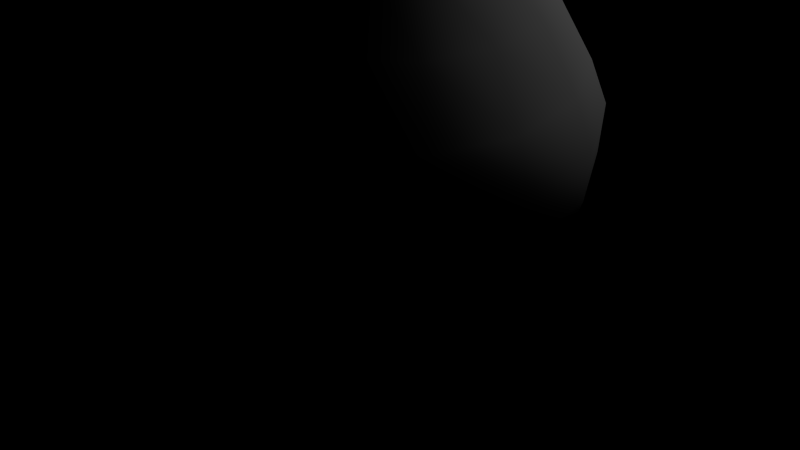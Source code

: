# Source: Drop.blend  (saved by Blender 2.63.0; exported with 4.5.12 LTS)
import bpy
from mathutils import Matrix  # noqa: F401  (used for matrix-valued properties, if any)

bpy.ops.wm.read_factory_settings(use_empty=True)
scene = bpy.context.scene
scene.name = 'Scene'

# ---- collections
col_collection_1 = bpy.data.collections.new('Collection 1'); scene.collection.children.link(col_collection_1)

# ---- world
world_world = bpy.data.worlds.new('World'); scene.world = world_world
world_world.color = (0.0, 0.0, 0.0)
world_world.use_sun_shadow = False
world_world.sun_shadow_jitter_overblur = 0.0
world_world.cycles.sampling_method = 'MANUAL'
world_world.cycles.sample_map_resolution = 256

# ---- cameras
cam_camera = bpy.data.cameras.new('Camera')
cam_camera.clip_end = 100.0
cam_camera.lens = 35.0
cam_camera.sensor_width = 32.0
cam_camera.sensor_height = 18.0
cam_camera.ortho_scale = 7.314
cam_camera.dof.focus_distance = 0.0
cam_camera.dof.aperture_fstop = 128.0

# ---- lights
light_lamp = bpy.data.lights.new('Lamp', 'POINT')
light_lamp.transmission_factor = 0.0
light_lamp.cutoff_distance = 30.0
light_lamp.energy = 100.0
light_lamp.shadow_buffer_clip_start = 1.001
light_lamp.shadow_soft_size = 1.0
light_lamp.shadow_maximum_resolution = 0.006
light_lamp.use_absolute_resolution = True
light_lamp.cycles.use_multiple_importance_sampling = False

# ---- meshes
me_sphere = bpy.data.meshes.new('Sphere')
me_sphere.from_pydata([(-2.936e-07, -1.414e-07, -1.0), (0.1758, 0.08465, -0.9808), (0.3448, 0.166, -0.9239), (0.5006, 0.2411, -0.8315), (0.6371, 0.3068, -0.7071), (0.7491, 0.3608, -0.5556), (0.8324, 0.4009, -0.3827), (0.8837, 0.4255, -0.1951), (0.889, 0.4281, 0.08123), (0.8051, 0.3877, 0.3089), (0.6422, 0.3093, 0.6223), (0.412, 0.1984, 0.9695), (0.1088, 0.05241, 1.498), (0.04646, 0.02237, 1.696), (0.032, 0.01541, 1.756), (0.01631, 0.007857, 1.8), (0.01129, 0.01416, 1.8), (0.02215, 0.02777, 1.756), (0.03215, 0.04032, 1.696), (0.07532, 0.09445, 1.498), (0.2851, 0.3575, 0.9695), (0.4444, 0.5573, 0.6223), (0.5572, 0.6986, 0.3089), (0.6152, 0.7714, 0.08123), (0.6115, 0.7668, -0.1951), (0.576, 0.7223, -0.3827), (0.5184, 0.6501, -0.5556), (0.4409, 0.5528, -0.7071), (0.3464, 0.4344, -0.8315), (0.2386, 0.2992, -0.9239), (0.1216, 0.1525, -0.9808), (0.04341, 0.1902, -0.9808), (0.08516, 0.3731, -0.9239), (0.1236, 0.5416, -0.8315), (0.1573, 0.6894, -0.7071), (0.185, 0.8106, -0.5556), (0.2056, 0.9007, -0.3827), (0.2182, 0.9562, -0.1951), (0.2196, 0.9619, 0.08123), (0.1988, 0.8712, 0.3089), (0.1586, 0.6949, 0.6223), (0.1018, 0.4458, 0.9695), (0.02688, 0.1178, 1.498), (0.01147, 0.05027, 1.696), (0.007904, 0.03463, 1.756), (0.004029, 0.01765, 1.8), (-0.004029, 0.01765, 1.8), (-0.007904, 0.03463, 1.756), (-0.01147, 0.05027, 1.696), (-0.02688, 0.1178, 1.498), (-0.1018, 0.4458, 0.9695), (-0.1586, 0.6949, 0.6223), (-0.1988, 0.8712, 0.3089), (-0.2196, 0.9619, 0.08123), (-0.2182, 0.9562, -0.1951), (-0.2056, 0.9007, -0.3827), (-0.185, 0.8106, -0.5556), (-0.1573, 0.6894, -0.7071), (-0.1236, 0.5416, -0.8315), (-0.08516, 0.3731, -0.9239), (-0.04341, 0.1902, -0.9808), (-0.1216, 0.1525, -0.9808), (-0.2386, 0.2992, -0.9239), (-0.3464, 0.4344, -0.8315), (-0.4409, 0.5528, -0.7071), (-0.5184, 0.6501, -0.5556), (-0.576, 0.7223, -0.3827), (-0.6115, 0.7668, -0.1951), (-0.6152, 0.7714, 0.08123), (-0.5572, 0.6986, 0.3089), (-0.4444, 0.5573, 0.6223), (-0.2851, 0.3575, 0.9695), (-0.07532, 0.09445, 1.498), (-0.03215, 0.04032, 1.696), (-0.02215, 0.02777, 1.756), (-0.01129, 0.01416, 1.8), (-0.01631, 0.007857, 1.8), (-0.032, 0.01541, 1.756), (-0.04646, 0.02237, 1.696), (-0.1088, 0.05241, 1.498), (-0.412, 0.1984, 0.9695), (-0.6422, 0.3093, 0.6223), (-0.8051, 0.3877, 0.3089), (-0.889, 0.4281, 0.08123), (-0.8837, 0.4255, -0.1951), (-0.8324, 0.4009, -0.3827), (-0.7491, 0.3608, -0.5556), (-0.6371, 0.3068, -0.7071), (-0.5006, 0.2411, -0.8315), (-0.3448, 0.166, -0.9239), (-0.1758, 0.08465, -0.9808), (-0.1951, 0.0, -0.9808), (-0.3827, 2.98e-08, -0.9239), (-0.5556, -1.49e-08, -0.8315), (-0.7071, -2.98e-08, -0.7071), (-0.8315, 0.0, -0.5556), (-0.9239, 0.0, -0.3827), (-0.9808, 5.96e-08, -0.1951), (-0.9867, 3.04e-08, 0.08123), (-0.8936, 2.43e-08, 0.3089), (-0.7128, 4.433e-08, 0.6223), (-0.4573, 3.214e-09, 0.9695), (-0.1208, 6.536e-09, 1.498), (-0.05157, 1.524e-08, 1.696), (-0.03552, 1.109e-08, 1.756), (-0.01811, 1.386e-08, 1.8), (-0.01631, -0.007857, 1.8), (-0.032, -0.01541, 1.756), (-0.04646, -0.02237, 1.696), (-0.1088, -0.05241, 1.498), (-0.412, -0.1984, 0.9695), (-0.6422, -0.3093, 0.6223), (-0.8051, -0.3877, 0.3089), (-0.889, -0.4281, 0.08123), (-0.8837, -0.4255, -0.1951), (-0.8324, -0.4009, -0.3827), (-0.7491, -0.3608, -0.5556), (-0.6371, -0.3068, -0.7071), (-0.5006, -0.2411, -0.8315), (-0.3448, -0.166, -0.9239), (-0.1758, -0.08465, -0.9808), (-0.1216, -0.1525, -0.9808), (-0.2386, -0.2992, -0.9239), (-0.3464, -0.4344, -0.8315), (-0.4409, -0.5528, -0.7071), (-0.5184, -0.6501, -0.5556), (-0.576, -0.7567, -0.3131), (-0.6115, -0.7668, -0.1951), (-0.6152, -0.7714, 0.08123), (-0.5572, -0.6986, 0.3089), (-0.4444, -0.5573, 0.6223), (-0.2851, -0.3575, 0.9695), (-0.07532, -0.09445, 1.498), (-0.03215, -0.04032, 1.696), (-0.02215, -0.02777, 1.756), (-0.01129, -0.01416, 1.8), (-0.004029, -0.01765, 1.8), (-0.007904, -0.03463, 1.756), (-0.01147, -0.05027, 1.696), (-0.02688, -0.1178, 1.498), (-0.1018, -0.4458, 0.9695), (-0.1586, -0.6949, 0.6223), (-0.1988, -0.8712, 0.3089), (-0.2196, -0.9619, 0.08123), (-0.2182, -0.9562, -0.1951), (-0.2056, -0.5315, -0.3827), (-0.185, -0.8106, -0.5556), (-0.1573, -0.6894, -0.7071), (-0.1236, -0.5416, -0.8315), (-0.08516, -0.3731, -0.9239), (-0.04341, -0.1902, -0.9808), (0.04341, -0.1902, -0.9808), (0.08515, -0.3731, -0.9239), (0.1236, -0.5416, -0.8315), (0.1573, -0.6894, -0.7071), (0.185, -0.8106, -0.5556), (0.2056, -0.5315, -0.3827), (0.2182, -0.9562, -0.1951), (0.2196, -0.9619, 0.08123), (0.1988, -0.8712, 0.3089), (0.1586, -0.6949, 0.6223), (0.1018, -0.4458, 0.9695), (0.02688, -0.1178, 1.498), (0.01147, -0.05027, 1.696), (0.007904, -0.03463, 1.756), (0.004029, -0.01765, 1.8), (0.01129, -0.01416, 1.8), (0.02215, -0.02777, 1.756), (0.03215, -0.04032, 1.696), (0.07532, -0.09445, 1.498), (0.2851, -0.3575, 0.9695), (0.4444, -0.5573, 0.6223), (0.5572, -0.6986, 0.3089), (0.6152, -0.7714, 0.08123), (0.6115, -0.7668, -0.1951), (0.576, -0.7567, -0.3131), (0.5184, -0.6501, -0.5556), (0.4409, -0.5528, -0.7071), (0.3464, -0.4344, -0.8315), (0.2386, -0.2992, -0.9239), (0.1216, -0.1525, -0.9808), (0.1758, -0.08465, -0.9808), (0.3448, -0.166, -0.9239), (0.5006, -0.2411, -0.8315), (0.6371, -0.3068, -0.7071), (0.7491, -0.3608, -0.5556), (0.8324, -0.4009, -0.3827), (0.8837, -0.4255, -0.1951), (0.889, -0.4281, 0.08123), (0.8051, -0.3877, 0.3089), (0.6422, -0.3093, 0.6223), (0.412, -0.1984, 0.9695), (0.1088, -0.05241, 1.498), (0.04646, -0.02237, 1.696), (0.032, -0.01541, 1.756), (0.01631, -0.007857, 1.8), (-2.288e-09, 1.248e-08, 1.829), (0.01811, 9.711e-09, 1.8), (0.03552, 1.248e-08, 1.756), (0.05157, 5.562e-09, 1.696), (0.1208, 1.163e-08, 1.498), (0.4573, 3.214e-09, 0.9695), (0.7128, -4.764e-08, 0.6223), (0.8936, 2.43e-08, 0.3089), (0.9867, 3.04e-08, 0.08123), (0.9808, 2.98e-08, -0.1951), (0.9239, -5.96e-08, -0.3827), (0.8315, 0.0, -0.5556), (0.7071, 0.0, -0.7071), (0.5556, -2.98e-08, -0.8315), (0.3827, -4.47e-08, -0.9239), (0.1951, -7.451e-09, -0.9808), (-0.2119, -0.9285, -0.2889), (-0.1953, -0.8557, -0.4691), (0.1953, -0.8557, -0.4691), (0.2119, -0.9285, -0.2889)], [], [(211, 0, 1), (210, 211, 1, 2), (209, 210, 2, 3), (208, 209, 3, 4), (207, 208, 4, 5), (206, 207, 5, 6), (205, 206, 6, 7), (204, 205, 7, 8), (203, 204, 8, 9), (202, 203, 9, 10), (201, 202, 10, 11), (200, 201, 11, 12), (199, 200, 12, 13), (198, 199, 13, 14), (197, 198, 14, 15), (196, 197, 15), (196, 15, 16), (15, 14, 17, 16), (14, 13, 18, 17), (13, 12, 19, 18), (12, 11, 20, 19), (11, 10, 21, 20), (10, 9, 22, 21), (9, 8, 23, 22), (8, 7, 24, 23), (7, 6, 25, 24), (6, 5, 26, 25), (5, 4, 27, 26), (4, 3, 28, 27), (3, 2, 29, 28), (2, 1, 30, 29), (1, 0, 30), (30, 0, 31), (29, 30, 31, 32), (28, 29, 32, 33), (27, 28, 33, 34), (26, 27, 34, 35), (25, 26, 35, 36), (24, 25, 36, 37), (23, 24, 37, 38), (22, 23, 38, 39), (21, 22, 39, 40), (20, 21, 40, 41), (19, 20, 41, 42), (18, 19, 42, 43), (17, 18, 43, 44), (16, 17, 44, 45), (196, 16, 45), (196, 45, 46), (45, 44, 47, 46), (44, 43, 48, 47), (43, 42, 49, 48), (42, 41, 50, 49), (41, 40, 51, 50), (40, 39, 52, 51), (39, 38, 53, 52), (38, 37, 54, 53), (37, 36, 55, 54), (36, 35, 56, 55), (35, 34, 57, 56), (34, 33, 58, 57), (33, 32, 59, 58), (32, 31, 60, 59), (31, 0, 60), (60, 0, 61), (59, 60, 61, 62), (58, 59, 62, 63), (57, 58, 63, 64), (56, 57, 64, 65), (55, 56, 65, 66), (54, 55, 66, 67), (53, 54, 67, 68), (52, 53, 68, 69), (51, 52, 69, 70), (50, 51, 70, 71), (49, 50, 71, 72), (48, 49, 72, 73), (47, 48, 73, 74), (46, 47, 74, 75), (196, 46, 75), (196, 75, 76), (75, 74, 77, 76), (74, 73, 78, 77), (73, 72, 79, 78), (72, 71, 80, 79), (71, 70, 81, 80), (70, 69, 82, 81), (69, 68, 83, 82), (68, 67, 84, 83), (67, 66, 85, 84), (66, 65, 86, 85), (65, 64, 87, 86), (64, 63, 88, 87), (63, 62, 89, 88), (62, 61, 90, 89), (61, 0, 90), (90, 0, 91), (89, 90, 91, 92), (88, 89, 92, 93), (87, 88, 93, 94), (86, 87, 94, 95), (85, 86, 95, 96), (84, 85, 96, 97), (83, 84, 97, 98), (82, 83, 98, 99), (81, 82, 99, 100), (80, 81, 100, 101), (79, 80, 101, 102), (78, 79, 102, 103), (77, 78, 103, 104), (76, 77, 104, 105), (196, 76, 105), (196, 105, 106), (105, 104, 107, 106), (104, 103, 108, 107), (103, 102, 109, 108), (102, 101, 110, 109), (101, 100, 111, 110), (100, 99, 112, 111), (99, 98, 113, 112), (98, 97, 114, 113), (97, 96, 115, 114), (96, 95, 116, 115), (95, 94, 117, 116), (94, 93, 118, 117), (93, 92, 119, 118), (92, 91, 120, 119), (91, 0, 120), (120, 0, 121), (119, 120, 121, 122), (118, 119, 122, 123), (117, 118, 123, 124), (116, 117, 124, 125), (115, 116, 125, 126), (114, 115, 126, 127), (113, 114, 127, 128), (112, 113, 128, 129), (111, 112, 129, 130), (110, 111, 130, 131), (109, 110, 131, 132), (108, 109, 132, 133), (107, 108, 133, 134), (106, 107, 134, 135), (196, 106, 135), (196, 135, 136), (135, 134, 137, 136), (134, 133, 138, 137), (133, 132, 139, 138), (132, 131, 140, 139), (131, 130, 141, 140), (130, 129, 142, 141), (129, 128, 143, 142), (128, 127, 144, 143), (125, 124, 147, 146), (124, 123, 148, 147), (123, 122, 149, 148), (122, 121, 150, 149), (121, 0, 150), (150, 0, 151), (149, 150, 151, 152), (148, 149, 152, 153), (147, 148, 153, 154), (146, 147, 154, 155), (143, 144, 157, 158), (142, 143, 158, 159), (141, 142, 159, 160), (140, 141, 160, 161), (139, 140, 161, 162), (138, 139, 162, 163), (137, 138, 163, 164), (136, 137, 164, 165), (196, 136, 165), (196, 165, 166), (165, 164, 167, 166), (164, 163, 168, 167), (163, 162, 169, 168), (162, 161, 170, 169), (161, 160, 171, 170), (160, 159, 172, 171), (159, 158, 173, 172), (158, 157, 174, 173), (155, 154, 177, 176), (154, 153, 178, 177), (153, 152, 179, 178), (152, 151, 180, 179), (151, 0, 180), (180, 0, 181), (179, 180, 181, 182), (178, 179, 182, 183), (177, 178, 183, 184), (176, 177, 184, 185), (175, 176, 185, 186), (174, 175, 186, 187), (173, 174, 187, 188), (172, 173, 188, 189), (171, 172, 189, 190), (170, 171, 190, 191), (169, 170, 191, 192), (168, 169, 192, 193), (167, 168, 193, 194), (166, 167, 194, 195), (196, 166, 195), (196, 195, 197), (195, 194, 198, 197), (194, 193, 199, 198), (193, 192, 200, 199), (192, 191, 201, 200), (191, 190, 202, 201), (190, 189, 203, 202), (189, 188, 204, 203), (188, 187, 205, 204), (187, 186, 206, 205), (186, 185, 207, 206), (185, 184, 208, 207), (184, 183, 209, 208), (183, 182, 210, 209), (182, 181, 211, 210), (181, 0, 211), (145, 212, 126), (213, 145, 126), (145, 213, 214, 156), (213, 146, 155, 214), (144, 212, 215, 157), (212, 145, 156, 215), (215, 156, 175), (156, 214, 175), (126, 212, 144, 127), (125, 146, 213, 126), (155, 176, 175, 214), (157, 215, 175, 174)])
me_sphere.polygons.foreach_set('use_smooth', [True] * 230)
_uv = me_sphere.uv_layers.new(name='UVMap')
_uv.uv.foreach_set('vector', [0.4511, 0.7912, 0.4928, 0.7916, 0.4553, 0.8091, 0.4111, 0.7899, 0.4511, 0.7912, 0.4553, 0.8091, 0.4193, 0.825, 0.3742, 0.7876, 0.4111, 0.7899, 0.4193, 0.825, 0.3861, 0.8387, 0.3418, 0.7846, 0.3742, 0.7876, 0.3861, 0.8387, 0.357, 0.8495, 0.8875, 0.05192, 0.8917, 0.02224, 0.9478, 0.04524, 0.9535, 0.07896, 0.8802, 0.08604, 0.8875, 0.05192, 0.9535, 0.07896, 0.9535, 0.1161, 0.87, 0.1233, 0.8802, 0.08604, 0.9535, 0.1161, 0.9478, 0.1552, 0.8509, 0.1786, 0.87, 0.1233, 0.9478, 0.1552, 0.9291, 0.2107, 0.83, 0.2247, 0.8509, 0.1786, 0.9291, 0.2107, 0.9009, 0.2537, 0.7986, 0.2884, 0.83, 0.2247, 0.9009, 0.2537, 0.8551, 0.3116, 0.7608, 0.3593, 0.7986, 0.2884, 0.8551, 0.3116, 0.7971, 0.3742, 0.7062, 0.4669, 0.7608, 0.3593, 0.7971, 0.3742, 0.7157, 0.4708, 0.6886, 0.507, 0.7062, 0.4669, 0.7157, 0.4708, 0.6927, 0.5086, 0.6835, 0.5192, 0.6886, 0.507, 0.6927, 0.5086, 0.6863, 0.5203, 0.6795, 0.5281, 0.6835, 0.5192, 0.6863, 0.5203, 0.681, 0.5287, 0.6766, 0.5339, 0.6795, 0.5281, 0.681, 0.5287, 0.6766, 0.5339, 0.681, 0.5287, 0.6819, 0.5292, 0.681, 0.5287, 0.6863, 0.5203, 0.6882, 0.5213, 0.6819, 0.5292, 0.6863, 0.5203, 0.6927, 0.5086, 0.6954, 0.51, 0.6882, 0.5213, 0.6927, 0.5086, 0.7157, 0.4708, 0.7222, 0.4741, 0.6954, 0.51, 0.7157, 0.4708, 0.7971, 0.3742, 0.8214, 0.3866, 0.7222, 0.4741, 0.7971, 0.3742, 0.8551, 0.3116, 0.8931, 0.331, 0.8214, 0.3866, 0.8551, 0.3116, 0.9009, 0.2537, 0.9485, 0.278, 0.8931, 0.331, 0.9009, 0.2537, 0.9291, 0.2107, 0.9817, 0.2375, 0.9485, 0.278, 0.9291, 0.2107, 0.9478, 0.1552, 1.0, 0.1818, 0.9817, 0.2375, 0.3785, 0.3917, 0.3839, 0.4321, 0.3365, 0.4604, 0.3282, 0.4218, 0.3839, 0.4321, 0.3816, 0.4719, 0.339, 0.4974, 0.3365, 0.4604, 0.3331, 0.8572, 0.357, 0.8495, 0.399, 0.9016, 0.3825, 0.9183, 0.357, 0.8495, 0.3861, 0.8387, 0.4191, 0.8796, 0.399, 0.9016, 0.3861, 0.8387, 0.4193, 0.825, 0.442, 0.8532, 0.4191, 0.8796, 0.4193, 0.825, 0.4553, 0.8091, 0.4669, 0.8235, 0.442, 0.8532, 0.4553, 0.8091, 0.4928, 0.7916, 0.4669, 0.8235, 0.4669, 0.8235, 0.4928, 0.7916, 0.4836, 0.8314, 0.442, 0.8532, 0.4669, 0.8235, 0.4836, 0.8314, 0.4748, 0.8688, 0.4191, 0.8796, 0.442, 0.8532, 0.4748, 0.8688, 0.4667, 0.9021, 0.399, 0.9016, 0.4191, 0.8796, 0.4667, 0.9021, 0.4596, 0.9303, 0.339, 0.4974, 0.3356, 0.5315, 0.2812, 0.5582, 0.275, 0.5289, 0.3365, 0.4604, 0.339, 0.4974, 0.275, 0.5289, 0.2654, 0.4953, 0.3282, 0.4218, 0.3365, 0.4604, 0.2654, 0.4953, 0.2527, 0.4588, 0.3058, 0.3676, 0.3282, 0.4218, 0.2527, 0.4588, 0.2299, 0.4049, 0.2747, 0.3266, 0.3058, 0.3676, 0.2299, 0.4049, 0.206, 0.3604, 0.2251, 0.2719, 0.2747, 0.3266, 0.206, 0.3604, 0.1703, 0.2989, 0.163, 0.2134, 0.2251, 0.2719, 0.1703, 0.2989, 0.1279, 0.2307, 0.07536, 0.1225, 0.163, 0.2134, 0.1279, 0.2307, 0.06606, 0.1271, 0.04982, 0.08634, 0.07536, 0.1225, 0.06606, 0.1271, 0.04586, 0.08828, 0.04269, 0.07512, 0.04982, 0.08634, 0.04586, 0.08828, 0.03996, 0.07646, 0.03675, 0.06714, 0.04269, 0.07512, 0.03996, 0.07646, 0.03536, 0.06782, 0.03204, 0.06226, 0.03675, 0.06714, 0.03536, 0.06782, 0.03204, 0.06226, 0.03536, 0.06782, 0.03378, 0.0685, 0.03536, 0.06782, 0.03996, 0.07646, 0.03686, 0.07779, 0.03378, 0.0685, 0.03996, 0.07646, 0.04586, 0.08828, 0.04135, 0.09021, 0.03686, 0.07779, 0.04586, 0.08828, 0.06606, 0.1271, 0.05552, 0.1316, 0.04135, 0.09021, 0.06606, 0.1271, 0.1279, 0.2307, 0.08794, 0.2478, 0.05552, 0.1316, 0.1279, 0.2307, 0.1703, 0.2989, 0.1081, 0.3256, 0.08794, 0.2478, 0.1703, 0.2989, 0.206, 0.3604, 0.128, 0.3938, 0.1081, 0.3256, 0.206, 0.3604, 0.2299, 0.4049, 0.1438, 0.4419, 0.128, 0.3938, 0.2299, 0.4049, 0.2527, 0.4588, 0.1671, 0.4955, 0.1438, 0.4419, 0.2527, 0.4588, 0.2654, 0.4953, 0.1847, 0.5299, 0.1671, 0.4955, 0.2654, 0.4953, 0.275, 0.5289, 0.2024, 0.56, 0.1847, 0.5299, 0.275, 0.5289, 0.2812, 0.5582, 0.2194, 0.5847, 0.2024, 0.56, 0.4596, 0.9303, 0.4667, 0.9021, 0.5195, 0.902, 0.5268, 0.9301, 0.4667, 0.9021, 0.4748, 0.8688, 0.5112, 0.8686, 0.5195, 0.902, 0.4748, 0.8688, 0.4836, 0.8314, 0.5022, 0.8314, 0.5112, 0.8686, 0.4836, 0.8314, 0.4928, 0.7916, 0.5022, 0.8314, 0.5022, 0.8314, 0.4928, 0.7916, 0.5188, 0.8233, 0.5112, 0.8686, 0.5022, 0.8314, 0.5188, 0.8233, 0.5439, 0.8529, 0.5195, 0.902, 0.5112, 0.8686, 0.5439, 0.8529, 0.567, 0.8791, 0.5268, 0.9301, 0.5195, 0.902, 0.567, 0.8791, 0.5872, 0.901, 0.2024, 0.56, 0.2194, 0.5847, 0.1626, 0.6056, 0.1356, 0.5846, 0.1847, 0.5299, 0.2024, 0.56, 0.1356, 0.5846, 0.1105, 0.5573, 0.1671, 0.4955, 0.1847, 0.5299, 0.1105, 0.5573, 0.08821, 0.5246, 0.1438, 0.4419, 0.1671, 0.4955, 0.08821, 0.5246, 0.06443, 0.4711, 0.128, 0.3938, 0.1438, 0.4419, 0.06443, 0.4711, 0.05612, 0.4203, 0.1081, 0.3256, 0.128, 0.3938, 0.05612, 0.4203, 0.05075, 0.3467, 0.08794, 0.2478, 0.1081, 0.3256, 0.05075, 0.3467, 0.05117, 0.2614, 0.05552, 0.1316, 0.08794, 0.2478, 0.05117, 0.2614, 0.0458, 0.1352, 0.04135, 0.09021, 0.05552, 0.1316, 0.0458, 0.1352, 0.03721, 0.09174, 0.03686, 0.07779, 0.04135, 0.09021, 0.03721, 0.09174, 0.034, 0.07884, 0.03378, 0.0685, 0.03686, 0.07779, 0.034, 0.07884, 0.03232, 0.06904, 0.03204, 0.06226, 0.03378, 0.0685, 0.03232, 0.06904, 0.6157, 0.5387, 0.6104, 0.534, 0.6114, 0.5336, 0.6104, 0.534, 0.6041, 0.5262, 0.606, 0.5252, 0.6114, 0.5336, 0.6041, 0.5262, 0.5969, 0.5149, 0.5996, 0.5135, 0.606, 0.5252, 0.5969, 0.5149, 0.5702, 0.479, 0.5766, 0.4757, 0.5996, 0.5135, 0.5702, 0.479, 0.4709, 0.3915, 0.4952, 0.3791, 0.5766, 0.4757, 0.4709, 0.3915, 0.3993, 0.3358, 0.4372, 0.3165, 0.4952, 0.3791, 0.3993, 0.3358, 0.3438, 0.2829, 0.3914, 0.2586, 0.4372, 0.3165, 0.3438, 0.2829, 0.3106, 0.2424, 0.3632, 0.2156, 0.3914, 0.2586, 0.3106, 0.2424, 0.2923, 0.1867, 0.3445, 0.1601, 0.3632, 0.2156, 0.08821, 0.5246, 0.1105, 0.5573, 0.05726, 0.5721, 0.03174, 0.5403, 0.1105, 0.5573, 0.1356, 0.5846, 0.08769, 0.5979, 0.05726, 0.5721, 0.6038, 0.9177, 0.5872, 0.901, 0.6289, 0.8487, 0.6529, 0.8562, 0.5872, 0.901, 0.567, 0.8791, 0.5998, 0.838, 0.6289, 0.8487, 0.567, 0.8791, 0.5439, 0.8529, 0.5665, 0.8246, 0.5998, 0.838, 0.5439, 0.8529, 0.5188, 0.8233, 0.5303, 0.8089, 0.5665, 0.8246, 0.5188, 0.8233, 0.4928, 0.7916, 0.5303, 0.8089, 0.5303, 0.8089, 0.4928, 0.7916, 0.5344, 0.791, 0.5665, 0.8246, 0.5303, 0.8089, 0.5344, 0.791, 0.5745, 0.7894, 0.5998, 0.838, 0.5665, 0.8246, 0.5745, 0.7894, 0.6114, 0.7869, 0.6289, 0.8487, 0.5998, 0.838, 0.6114, 0.7869, 0.6437, 0.7836, 0.3389, 0.08384, 0.3446, 0.05012, 0.4006, 0.02712, 0.4048, 0.0568, 0.3388, 0.121, 0.3389, 0.08384, 0.4048, 0.0568, 0.4121, 0.09092, 0.3445, 0.1601, 0.3388, 0.121, 0.4121, 0.09092, 0.4223, 0.1282, 0.3632, 0.2156, 0.3445, 0.1601, 0.4223, 0.1282, 0.4414, 0.1835, 0.3914, 0.2586, 0.3632, 0.2156, 0.4414, 0.1835, 0.4623, 0.2296, 0.4372, 0.3165, 0.3914, 0.2586, 0.4623, 0.2296, 0.4937, 0.2933, 0.4952, 0.3791, 0.4372, 0.3165, 0.4937, 0.2933, 0.5315, 0.3642, 0.5766, 0.4757, 0.4952, 0.3791, 0.5315, 0.3642, 0.5862, 0.4718, 0.5996, 0.5135, 0.5766, 0.4757, 0.5862, 0.4718, 0.6037, 0.5118, 0.606, 0.5252, 0.5996, 0.5135, 0.6037, 0.5118, 0.6088, 0.524, 0.6114, 0.5336, 0.606, 0.5252, 0.6088, 0.524, 0.6128, 0.533, 0.6157, 0.5387, 0.6114, 0.5336, 0.6128, 0.533, 0.6157, 0.5387, 0.6128, 0.533, 0.6144, 0.5324, 0.6128, 0.533, 0.6088, 0.524, 0.612, 0.5229, 0.6144, 0.5324, 0.6088, 0.524, 0.6037, 0.5118, 0.6083, 0.5102, 0.612, 0.5229, 0.6037, 0.5118, 0.5862, 0.4718, 0.597, 0.468, 0.6083, 0.5102, 0.5862, 0.4718, 0.5315, 0.3642, 0.5725, 0.3498, 0.597, 0.468, 0.5315, 0.3642, 0.4937, 0.2933, 0.5576, 0.2709, 0.5725, 0.3498, 0.4937, 0.2933, 0.4623, 0.2296, 0.5424, 0.2015, 0.5576, 0.2709, 0.4623, 0.2296, 0.4414, 0.1835, 0.5299, 0.1524, 0.5424, 0.2015, 0.4414, 0.1835, 0.4223, 0.1282, 0.5102, 0.09733, 0.5299, 0.1524, 0.4223, 0.1282, 0.4121, 0.09092, 0.4949, 0.06186, 0.5102, 0.09733, 0.4121, 0.09092, 0.4048, 0.0568, 0.4793, 0.03065, 0.4949, 0.06186, 0.4048, 0.0568, 0.4006, 0.02712, 0.464, 0.004883, 0.4793, 0.03065, 0.6437, 0.7836, 0.6114, 0.7869, 0.5994, 0.7359, 0.6285, 0.7187, 0.6114, 0.7869, 0.5745, 0.7894, 0.5663, 0.7542, 0.5994, 0.7359, 0.5745, 0.7894, 0.5344, 0.791, 0.5302, 0.773, 0.5663, 0.7542, 0.5344, 0.791, 0.4928, 0.7916, 0.5302, 0.773, 0.5302, 0.773, 0.4928, 0.7916, 0.5186, 0.7587, 0.5663, 0.7542, 0.5302, 0.773, 0.5186, 0.7587, 0.5435, 0.7261, 0.5994, 0.7359, 0.5663, 0.7542, 0.5435, 0.7261, 0.5664, 0.695, 0.6285, 0.7187, 0.5994, 0.7359, 0.5664, 0.695, 0.5865, 0.6667, 0.6524, 0.7033, 0.6285, 0.7187, 0.5865, 0.6667, 0.603, 0.6421, 0.4949, 0.06186, 0.4793, 0.03065, 0.5477, 0.01056, 0.5825, 0.05094, 0.5102, 0.09733, 0.4949, 0.06186, 0.5825, 0.05094, 0.5909, 0.07364, 0.5299, 0.1524, 0.5102, 0.09733, 0.5909, 0.07364, 0.611, 0.1286, 0.5424, 0.2015, 0.5299, 0.1524, 0.611, 0.1286, 0.6159, 0.1799, 0.5576, 0.2709, 0.5424, 0.2015, 0.6159, 0.1799, 0.6163, 0.2537, 0.5725, 0.3498, 0.5576, 0.2709, 0.6163, 0.2537, 0.6101, 0.3388, 0.597, 0.468, 0.5725, 0.3498, 0.6101, 0.3388, 0.6069, 0.4651, 0.6083, 0.5102, 0.597, 0.468, 0.6069, 0.4651, 0.6126, 0.509, 0.612, 0.5229, 0.6083, 0.5102, 0.6126, 0.509, 0.6149, 0.5221, 0.6144, 0.5324, 0.612, 0.5229, 0.6149, 0.5221, 0.6159, 0.532, 0.6157, 0.5387, 0.6144, 0.5324, 0.6159, 0.532, 0.855, 0.5033, 0.8574, 0.5097, 0.8559, 0.5098, 0.8574, 0.5097, 0.8598, 0.5194, 0.8567, 0.5195, 0.8559, 0.5098, 0.8598, 0.5194, 0.862, 0.5325, 0.8576, 0.5327, 0.8567, 0.5195, 0.862, 0.5325, 0.8713, 0.5758, 0.861, 0.5764, 0.8576, 0.5327, 0.8713, 0.5758, 0.9165, 0.694, 0.8773, 0.6963, 0.861, 0.5764, 0.9165, 0.694, 0.9507, 0.7724, 0.8897, 0.7759, 0.8773, 0.6963, 0.9507, 0.7724, 0.975, 0.8422, 0.8985, 0.8466, 0.8897, 0.7759, 0.975, 0.8422, 0.9875, 0.8922, 0.9031, 0.8971, 0.8985, 0.8466, 0.9875, 0.8922, 0.9869, 0.9507, 0.903, 0.9555, 0.9031, 0.8971, 0.603, 0.6421, 0.5865, 0.6667, 0.5259, 0.6379, 0.5317, 0.6083, 0.5865, 0.6667, 0.5664, 0.695, 0.5188, 0.6724, 0.5259, 0.6379, 0.5664, 0.695, 0.5435, 0.7261, 0.5107, 0.7105, 0.5188, 0.6724, 0.5435, 0.7261, 0.5186, 0.7587, 0.5019, 0.7507, 0.5107, 0.7105, 0.5186, 0.7587, 0.4928, 0.7916, 0.5019, 0.7507, 0.5019, 0.7507, 0.4928, 0.7916, 0.4834, 0.7508, 0.5107, 0.7105, 0.5019, 0.7507, 0.4834, 0.7508, 0.4743, 0.7106, 0.5188, 0.6724, 0.5107, 0.7105, 0.4743, 0.7106, 0.466, 0.6726, 0.5259, 0.6379, 0.5188, 0.6724, 0.466, 0.6726, 0.4587, 0.6381, 0.5317, 0.6083, 0.5259, 0.6379, 0.4587, 0.6381, 0.4527, 0.6086, 0.9031, 0.8971, 0.903, 0.9555, 0.8098, 0.9558, 0.8094, 0.8974, 0.8985, 0.8466, 0.9031, 0.8971, 0.8094, 0.8974, 0.8136, 0.8469, 0.8897, 0.7759, 0.8985, 0.8466, 0.8136, 0.8469, 0.822, 0.7761, 0.8773, 0.6963, 0.8897, 0.7759, 0.822, 0.7761, 0.8339, 0.6964, 0.861, 0.5764, 0.8773, 0.6963, 0.8339, 0.6964, 0.8495, 0.5764, 0.8576, 0.5327, 0.861, 0.5764, 0.8495, 0.5764, 0.8527, 0.5328, 0.8567, 0.5195, 0.8576, 0.5327, 0.8527, 0.5328, 0.8534, 0.5196, 0.8559, 0.5098, 0.8567, 0.5195, 0.8534, 0.5196, 0.8542, 0.5098, 0.855, 0.5033, 0.8559, 0.5098, 0.8542, 0.5098, 0.855, 0.5033, 0.8542, 0.5098, 0.8526, 0.5097, 0.8542, 0.5098, 0.8534, 0.5196, 0.8503, 0.5194, 0.8526, 0.5097, 0.8534, 0.5196, 0.8527, 0.5328, 0.8482, 0.5325, 0.8503, 0.5194, 0.8527, 0.5328, 0.8495, 0.5764, 0.8392, 0.5759, 0.8482, 0.5325, 0.8495, 0.5764, 0.8339, 0.6964, 0.7947, 0.6944, 0.8392, 0.5759, 0.8339, 0.6964, 0.822, 0.7761, 0.761, 0.773, 0.7947, 0.6944, 0.822, 0.7761, 0.8136, 0.8469, 0.7371, 0.843, 0.761, 0.773, 0.8136, 0.8469, 0.8094, 0.8974, 0.7249, 0.893, 0.7371, 0.843, 0.8094, 0.8974, 0.8098, 0.9558, 0.7259, 0.9515, 0.7249, 0.893, 0.4527, 0.6086, 0.4587, 0.6381, 0.3983, 0.6672, 0.3817, 0.6428, 0.4587, 0.6381, 0.466, 0.6726, 0.4185, 0.6955, 0.3983, 0.6672, 0.466, 0.6726, 0.4743, 0.7106, 0.4416, 0.7264, 0.4185, 0.6955, 0.4743, 0.7106, 0.4834, 0.7508, 0.4667, 0.7588, 0.4416, 0.7264, 0.4834, 0.7508, 0.4928, 0.7916, 0.4667, 0.7588, 0.4667, 0.7588, 0.4928, 0.7916, 0.4552, 0.7733, 0.4416, 0.7264, 0.4667, 0.7588, 0.4552, 0.7733, 0.4191, 0.7547, 0.4185, 0.6955, 0.4416, 0.7264, 0.4191, 0.7547, 0.3858, 0.7365, 0.3983, 0.6672, 0.4185, 0.6955, 0.3858, 0.7365, 0.3566, 0.7195, 0.3817, 0.6428, 0.3983, 0.6672, 0.3566, 0.7195, 0.3326, 0.7043, 0.7098, 0.04606, 0.7446, 0.005678, 0.813, 0.02576, 0.7974, 0.05698, 0.7014, 0.06876, 0.7098, 0.04606, 0.7974, 0.05698, 0.7821, 0.09245, 0.6813, 0.1237, 0.7014, 0.06876, 0.7821, 0.09245, 0.7625, 0.1476, 0.6765, 0.175, 0.6813, 0.1237, 0.7625, 0.1476, 0.7499, 0.1966, 0.6761, 0.2488, 0.6765, 0.175, 0.7499, 0.1966, 0.7347, 0.266, 0.6822, 0.3339, 0.6761, 0.2488, 0.7347, 0.266, 0.7198, 0.3449, 0.6854, 0.4602, 0.6822, 0.3339, 0.7198, 0.3449, 0.6953, 0.4631, 0.6797, 0.5041, 0.6854, 0.4602, 0.6953, 0.4631, 0.684, 0.5053, 0.6774, 0.5172, 0.6797, 0.5041, 0.684, 0.5053, 0.6803, 0.518, 0.6764, 0.5271, 0.6774, 0.5172, 0.6803, 0.518, 0.6779, 0.5275, 0.6766, 0.5339, 0.6764, 0.5271, 0.6779, 0.5275, 0.6766, 0.5339, 0.6779, 0.5275, 0.6795, 0.5281, 0.6779, 0.5275, 0.6803, 0.518, 0.6835, 0.5192, 0.6795, 0.5281, 0.6803, 0.518, 0.684, 0.5053, 0.6886, 0.507, 0.6835, 0.5192, 0.684, 0.5053, 0.6953, 0.4631, 0.7062, 0.4669, 0.6886, 0.507, 0.6953, 0.4631, 0.7198, 0.3449, 0.7608, 0.3593, 0.7062, 0.4669, 0.7198, 0.3449, 0.7347, 0.266, 0.7986, 0.2884, 0.7608, 0.3593, 0.7347, 0.266, 0.7499, 0.1966, 0.83, 0.2247, 0.7986, 0.2884, 0.7499, 0.1966, 0.7625, 0.1476, 0.8509, 0.1786, 0.83, 0.2247, 0.7625, 0.1476, 0.7821, 0.09245, 0.87, 0.1233, 0.8509, 0.1786, 0.7821, 0.09245, 0.7974, 0.05698, 0.8802, 0.08604, 0.87, 0.1233, 0.7974, 0.05698, 0.813, 0.02576, 0.8875, 0.05192, 0.8802, 0.08604, 0.813, 0.02576, 0.8283, 0.0, 0.8917, 0.02224, 0.8875, 0.05192, 0.3566, 0.7195, 0.3858, 0.7365, 0.3742, 0.7876, 0.3418, 0.7846, 0.3858, 0.7365, 0.4191, 0.7547, 0.4111, 0.7899, 0.3742, 0.7876, 0.4191, 0.7547, 0.4552, 0.7733, 0.4511, 0.7912, 0.4111, 0.7899, 0.4552, 0.7733, 0.4928, 0.7916, 0.4511, 0.7912, 0.1012, 0.803, 0.01465, 0.8019, 0.05143, 0.724, 0.2835, 0.7796, 0.2119, 0.7776, 0.2545, 0.6984, 0.2119, 0.7776, 0.2835, 0.7796, 0.2838, 0.863, 0.2122, 0.8654, 0.1372, 0.8052, 0.1544, 0.8073, 0.1547, 0.8863, 0.1374, 0.8886, 0.903, 0.9555, 0.9017, 0.9748, 0.8112, 0.975, 0.8098, 0.9558, 0.01465, 0.8019, 0.1012, 0.803, 0.1014, 0.8907, 0.01493, 0.8923, 0.01493, 0.8923, 0.1014, 0.8907, 0.05218, 0.9699, 0.2122, 0.8654, 0.2838, 0.863, 0.2552, 0.9443, 0.9794, 0.9755, 0.9017, 0.9748, 0.903, 0.9555, 0.9869, 0.9507, 0.1503, 0.7362, 0.1544, 0.8073, 0.1372, 0.8052, 0.1014, 0.724, 0.1547, 0.8863, 0.151, 0.9575, 0.1022, 0.9699, 0.1374, 0.8886, 0.8098, 0.9558, 0.8112, 0.975, 0.7335, 0.9763, 0.7259, 0.9515])
me_sphere.use_remesh_preserve_volume = False
me_sphere.use_remesh_preserve_attributes = False
me_sphere.use_mirror_vertex_groups = False
me_sphere.update()
arm_armature = bpy.data.armatures.new('Armature')  # bones are not reproduced

# ---- objects
ob_armature = bpy.data.objects.new('Armature', arm_armature)
ob_sphere = bpy.data.objects.new('Sphere', me_sphere)
ob_lamp = bpy.data.objects.new('Lamp', light_lamp)
ob_camera = bpy.data.objects.new('Camera', cam_camera)

# ---- transforms, parenting, visibility, modifiers, constraints
ob_armature.location = (0.0, 0.0, 0.0)
ob_armature.show_in_front = True
ob_armature.lineart.crease_threshold = 0.0
ob_sphere.parent = ob_armature
ob_sphere.location = (0.0, 0.0, 1.0)
ob_sphere.lineart.crease_threshold = 0.0
_vg = ob_sphere.vertex_groups.new(name='Bone')
for _i, _w in zip([0, 1, 2, 3, 4, 5, 6, 7, 8, 9, 10, 11, 20, 21, 22, 23, 24, 25, 26, 27, 28, 29, 30, 31, 32, 33, 34, 35, 36, 37, 38, 39, 40, 41, 50, 51, 52, 53, 54, 55, 56, 57, 58, 59, 60, 61, 62, 63, 64, 65, 66, 67, 68, 69, 70, 71, 80, 81, 82, 83, 84, 85, 86, 87, 88, 89, 90, 91, 92, 93, 94, 95, 96, 97, 98, 99, 100, 101, 110, 111, 112, 113, 114, 115, 116, 117, 118, 119, 120, 121, 122, 123, 124, 125, 126, 127, 128, 129, 130, 131, 140, 141, 142, 143, 144, 145, 146, 147, 148, 149, 150, 151, 152, 153, 154, 155, 156, 157, 158, 159, 160, 161, 170, 171, 172, 173, 174, 175, 176, 177, 178, 179, 180, 181, 182, 183, 184, 185, 186, 187, 188, 189, 190, 191, 201, 202, 203, 204, 205, 206, 207, 208, 209, 210, 211, 212, 213, 214, 215], [1.0, 0.9227, 0.8758, 0.8502, 0.8361, 0.8256, 0.8123, 0.7898, 0.7329, 0.629, 0.2704, 0.0664, 0.0665, 0.2708, 0.6299, 0.7341, 0.7914, 0.8142, 0.8277, 0.8384, 0.8525, 0.8778, 0.9239, 0.9244, 0.8785, 0.8532, 0.839, 0.8283, 0.8146, 0.7917, 0.7343, 0.63, 0.2709, 0.0665, 0.06641, 0.2705, 0.6292, 0.7332, 0.7904, 0.8131, 0.8266, 0.8373, 0.8517, 0.8773, 0.9238, 0.9213, 0.8733, 0.8473, 0.8329, 0.8225, 0.8095, 0.7873, 0.7309, 0.6276, 0.2696, 0.06622, 0.06597, 0.2685, 0.6253, 0.7276, 0.7828, 0.8043, 0.8166, 0.8265, 0.8408, 0.8677, 0.9178, 0.9139, 0.8612, 0.8333, 0.8191, 0.8098, 0.7983, 0.7777, 0.7238, 0.6227, 0.2673, 0.0657, 0.06549, 0.2663, 0.6204, 0.7206, 0.7731, 0.7929, 0.8035, 0.8121, 0.8261, 0.8547, 0.9098, 0.907, 0.8505, 0.8216, 0.8078, 0.7998, 0.7897, 0.7705, 0.7187, 0.6192, 0.2658, 0.06537, 0.06538, 0.2658, 0.6194, 0.719, 0.7709, 0.7902, 0.8003, 0.8085, 0.8223, 0.851, 0.9072, 0.9111, 0.8565, 0.828, 0.8139, 0.805, 0.7941, 0.7741, 0.7212, 0.6209, 0.2665, 0.06552, 0.06574, 0.2675, 0.6231, 0.7246, 0.7787, 0.7996, 0.8113, 0.8208, 0.8352, 0.8629, 0.915, 0.9183, 0.8684, 0.8416, 0.8272, 0.8173, 0.8049, 0.7832, 0.7279, 0.6255, 0.2687, 0.06599, 0.06622, 0.2696, 0.6275, 0.7308, 0.787, 0.8092, 0.8221, 0.8324, 0.8466, 0.8727, 0.9209, 0.7805, 0.7953, 0.7996, 0.7841]): _vg.add([_i], _w, 'REPLACE')
_vg = ob_sphere.vertex_groups.new(name='Bone.001')
for _i, _w in zip([4, 5, 6, 7, 8, 9, 10, 11, 20, 21, 22, 23, 24, 25, 26, 27, 34, 35, 36, 37, 38, 39, 40, 41, 50, 51, 52, 53, 54, 55, 56, 57, 64, 65, 66, 67, 68, 69, 70, 71, 80, 81, 82, 83, 84, 85, 86, 87, 94, 95, 96, 97, 98, 99, 100, 101, 110, 111, 112, 113, 114, 115, 116, 117, 124, 125, 126, 127, 128, 129, 130, 131, 140, 141, 142, 143, 144, 145, 146, 147, 154, 155, 156, 157, 158, 159, 160, 161, 170, 171, 172, 173, 174, 175, 176, 177, 184, 185, 186, 187, 188, 189, 190, 191, 201, 202, 203, 204, 205, 206, 207, 208, 212, 213, 214, 215], [0.01808, 0.0512, 0.07519, 0.1093, 0.1847, 0.3032, 0.6727, 0.8361, 0.8361, 0.6727, 0.3032, 0.1847, 0.1093, 0.07519, 0.0512, 0.01808, 0.01808, 0.0512, 0.07519, 0.1093, 0.1847, 0.3032, 0.6727, 0.8361, 0.8361, 0.6727, 0.3032, 0.1847, 0.1093, 0.07519, 0.0512, 0.01808, 0.01808, 0.0512, 0.07519, 0.1093, 0.1847, 0.3032, 0.6727, 0.8361, 0.8361, 0.6727, 0.3032, 0.1847, 0.1093, 0.07519, 0.0512, 0.01808, 0.01808, 0.0512, 0.07519, 0.1093, 0.1847, 0.3032, 0.6727, 0.8361, 0.8361, 0.6727, 0.3032, 0.1847, 0.1093, 0.07519, 0.0512, 0.01808, 0.01808, 0.0512, 0.07519, 0.1093, 0.1847, 0.3032, 0.6727, 0.8361, 0.8361, 0.6727, 0.3032, 0.1847, 0.1093, 0.07519, 0.0512, 0.01808, 0.01808, 0.0512, 0.07519, 0.1093, 0.1847, 0.3032, 0.6727, 0.8361, 0.8361, 0.6727, 0.3032, 0.1847, 0.1093, 0.07519, 0.0512, 0.01808, 0.01808, 0.0512, 0.07519, 0.1093, 0.1847, 0.3032, 0.6727, 0.8361, 0.8361, 0.6727, 0.3032, 0.1847, 0.1093, 0.07519, 0.0512, 0.01808, 0.09225, 0.0632, 0.0632, 0.09225]): _vg.add([_i], _w, 'REPLACE')
_vg = ob_sphere.vertex_groups.new(name='Bone.002')
_vg = ob_sphere.vertex_groups.new(name='Bone.003')
for _i, _w in zip([10, 11, 12, 13, 14, 15, 16, 17, 18, 19, 20, 21, 40, 41, 42, 43, 44, 45, 46, 47, 48, 49, 50, 51, 70, 71, 72, 73, 74, 75, 76, 77, 78, 79, 80, 81, 100, 101, 102, 103, 104, 105, 106, 107, 108, 109, 110, 111, 130, 131, 132, 133, 134, 135, 136, 137, 138, 139, 140, 141, 160, 161, 162, 163, 164, 165, 166, 167, 168, 169, 170, 171, 190, 191, 192, 193, 194, 195, 196, 197, 198, 199, 200, 201, 202], [0.005145, 0.0893, 0.9783, 0.9993, 0.9999, 1.0, 1.0, 0.9999, 0.9993, 0.9783, 0.0893, 0.005148, 0.005151, 0.0893, 0.9783, 0.9993, 0.9999, 1.0, 1.0, 0.9999, 0.9993, 0.9783, 0.08931, 0.005153, 0.005155, 0.08931, 0.9783, 0.9993, 0.9999, 1.0, 1.0, 0.9999, 0.9993, 0.9783, 0.08931, 0.005155, 0.005154, 0.08931, 0.9783, 0.9993, 0.9999, 1.0, 1.0, 0.9999, 0.9993, 0.9783, 0.08931, 0.005152, 0.00515, 0.0893, 0.9783, 0.9993, 0.9999, 1.0, 1.0, 0.9999, 0.9993, 0.9783, 0.0893, 0.005147, 0.005144, 0.0893, 0.9783, 0.9993, 0.9999, 1.0, 1.0, 0.9999, 0.9993, 0.9783, 0.0893, 0.005142, 0.005142, 0.0893, 0.9783, 0.9993, 0.9999, 1.0, 1.0, 1.0, 0.9999, 0.9993, 0.9783, 0.0893, 0.005143]): _vg.add([_i], _w, 'REPLACE')
_m = ob_sphere.modifiers.new('Armature', 'ARMATURE')
_m.object = ob_armature
_m = ob_sphere.modifiers.new('Multires', 'MULTIRES')
_m.uv_smooth = 'PRESERVE_CORNERS'
_m.quality = 3
_m.levels = 1
_m.sculpt_levels = 4
_m.render_levels = 4
_m.show_only_control_edges = False
ob_lamp.location = (4.076, 1.005, 5.904)
ob_lamp.rotation_euler = (0.6503, 0.05522, 1.866)
ob_lamp.lock_rotations_4d = False
ob_lamp.empty_display_type = 'ARROWS'
ob_lamp.color = (0.0, 0.0, 0.0, 0.0)
ob_lamp.hide_viewport = True
ob_lamp.lineart.crease_threshold = 0.0
ob_camera.location = (-1.249, -3.52, 3.176)
ob_camera.rotation_euler = (0.9127, 0.01327, -0.3497)
ob_camera.scale = (1.0, 1.0, 1.0)
ob_camera.lock_rotations_4d = False
ob_camera.empty_display_type = 'ARROWS'
ob_camera.color = (0.0, 0.0, 0.0, 0.0)
ob_camera.hide_viewport = True
ob_camera.display_type = 'WIRE'
ob_camera.lineart.crease_threshold = 0.0

# ---- collection membership
col_collection_1.objects.link(ob_armature)
col_collection_1.objects.link(ob_sphere)
col_collection_1.objects.link(ob_lamp)
col_collection_1.objects.link(ob_camera)

# ---- scene / render settings (as saved in the file)
scene.camera = ob_camera
scene.frame_start = 1; scene.frame_end = 40; scene.frame_set(40)
scene.render.engine = 'BLENDER_EEVEE_NEXT'
scene.render.image_settings.color_mode = 'RGB'
scene.render.image_settings.compression = 90
scene.render.resolution_percentage = 50
scene.render.dither_intensity = 0.0
scene.render.bake_margin = 2
scene.render.bake_bias = 0.0
scene.cycles.use_denoising = False
scene.cycles.samples = 500
scene.cycles.sampling_pattern = 'TABULATED_SOBOL'
scene.cycles.light_sampling_threshold = 0.0
scene.cycles.use_adaptive_sampling = False
scene.cycles.use_light_tree = False
scene.cycles.caustics_reflective = False
scene.cycles.caustics_refractive = False
scene.cycles.blur_glossy = 0.0
scene.cycles.max_bounces = 8
scene.cycles.diffuse_bounces = 1
scene.cycles.transmission_bounces = 8
scene.cycles.volume_bounces = 1
scene.cycles.pixel_filter_type = 'GAUSSIAN'
scene.cycles.seed = 1
scene.cycles.sample_clamp_indirect = 0.0
scene.view_settings.view_transform = 'Standard'
bpy.context.view_layer.update()
